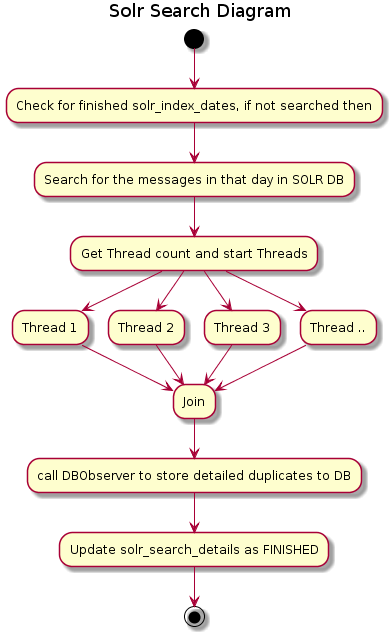

The diagram above was rendered by PlantUML. Its source (embedded in the PNG):
@startuml

title Solr Search Diagram

(*) --> "Check for finished solr_index_dates, if not searched then"
--> "Search for the messages in that day in SOLR DB"
--> "Get Thread count and start Threads"
"Get Thread count and start Threads" --> "Thread 1"
"Get Thread count and start Threads" --> "Thread 2"
"Get Thread count and start Threads" --> "Thread 3"
"Get Thread count and start Threads" --> "Thread .."
"Thread 1" --> "Join"
"Thread 2" --> "Join"
"Thread 3" --> "Join"
"Thread .." --> "Join"
"Join" --> "call DBObserver to store detailed duplicates to DB"
--> "Update solr_search_details as FINISHED"
-->(*)

@enduml